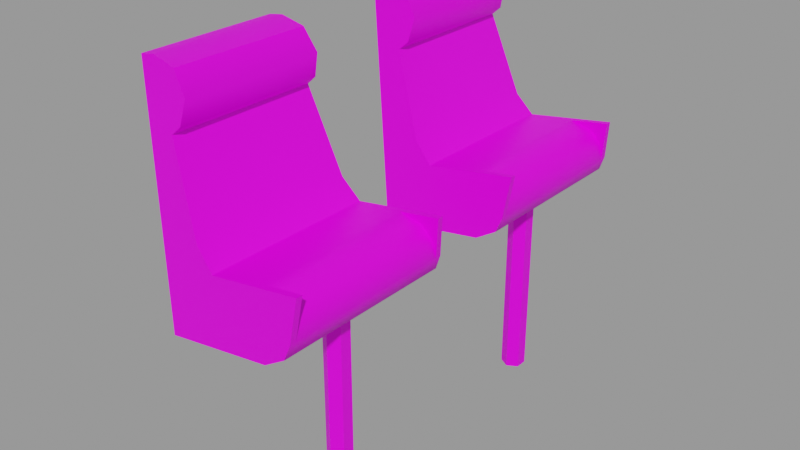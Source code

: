 # Source: pedals.blend  (saved by Blender 2.83.18; exported with 4.5.12 LTS)
import bpy
from mathutils import Matrix  # noqa: F401  (used for matrix-valued properties, if any)

bpy.ops.wm.read_factory_settings(use_empty=True)
scene = bpy.context.scene
scene.name = 'Empty'

# ---- collections
col_collection = bpy.data.collections.new('Collection'); scene.collection.children.link(col_collection)

# ---- images (referenced by path relative to the original .blend; pixels are not part of the script)
import os
ASSET_DIR = os.environ.get("B2B_ASSET_DIR", "")  # directory of the original .blend (textures are referenced by path, not embedded)
HERE = os.path.dirname(os.path.abspath(__file__))  # packed textures are extracted next to this script under _unpacked/

def load_image(name, relpath, width, height, colorspace="sRGB"):
    """Load a texture the original file referenced (path relative to the .blend, or extracted next to this script)."""
    p = next((c for c in (os.path.join(HERE, relpath), os.path.join(ASSET_DIR, relpath)) if relpath and os.path.exists(c)), "")
    if p:
        img = bpy.data.images.load(p, check_existing=True)
        img.name = name
    else:  # same state as the original file: an image datablock whose file is absent (Cycles renders it pink)
        img = bpy.data.images.new(name, width, height)
        img.source = "FILE"
        img.filepath = "//" + (relpath or name)
    img.colorspace_settings.name = colorspace
    return img
img_yoke_pedal_png = load_image('yoke-pedal.png', 'yoke-pedal.png', 1024, 1024, 'sRGB')

# ---- materials (node trees are filled in below, after node groups)
mat_ac3dmat1 = bpy.data.materials.new('ac3dmat1')
mat_ac3dmat1.use_transparent_shadow = False
mat_ac3dmat1.diffuse_color = (1.0, 1.0, 1.0, 1.0)
mat_ac3dmat1.roughness = 0.0
mat_ac3dmat1.specular_intensity = 0.2

# ---- node groups
ng_auto_smooth = bpy.data.node_groups.new('Auto Smooth', 'GeometryNodeTree')
_s = ng_auto_smooth.interface.new_socket(name='Geometry', in_out='OUTPUT', socket_type='NodeSocketGeometry')
_s = ng_auto_smooth.interface.new_socket(name='Geometry', in_out='INPUT', socket_type='NodeSocketGeometry')
_s = ng_auto_smooth.interface.new_socket(name='Angle', in_out='INPUT', socket_type='NodeSocketFloat')
_s.subtype = 'ANGLE'
_s.min_value = 0.0
_s.max_value = 3.142
ng_auto_smooth.is_modifier = True
_N = ng_auto_smooth.nodes; _L = ng_auto_smooth.links
n0 = _N.new('NodeGroupOutput'); n0.name = 'Group Output'; n0.location = (480, -100)
n1 = _N.new('NodeGroupInput'); n1.name = 'Group Input'; n1.location = (-420, -300)
n2 = _N.new('NodeGroupInput'); n2.name = 'Group Input.001'; n2.location = (-60, -100)
n3 = _N.new('GeometryNodeSetShadeSmooth'); n3.name = 'Set Shade Smooth'; n3.location = (120, -100)
n3.domain = 'EDGE'
n4 = _N.new('GeometryNodeSetShadeSmooth'); n4.name = 'Set Shade Smooth.001'; n4.location = (300, -100)
n5 = _N.new('GeometryNodeInputMeshEdgeAngle'); n5.name = 'Edge Angle'; n5.location = (-420, -220)
n6 = _N.new('GeometryNodeInputEdgeSmooth'); n6.name = 'Is Edge Smooth'; n6.location = (-60, -160)
n7 = _N.new('GeometryNodeInputShadeSmooth'); n7.name = 'Is Face Smooth'; n7.location = (-240, -340)
n8 = _N.new('FunctionNodeBooleanMath'); n8.name = 'Boolean Math'; n8.location = (-60, -220)
n9 = _N.new('FunctionNodeCompare'); n9.name = 'Compare'; n9.location = (-240, -180)
n9.operation = 'LESS_EQUAL'
_L.new(n5.outputs[0], n9.inputs[0])
_L.new(n4.outputs[0], n0.inputs[0])
_L.new(n1.outputs[1], n9.inputs[1])
_L.new(n9.outputs[0], n8.inputs[0])
_L.new(n7.outputs[0], n8.inputs[1])
_L.new(n2.outputs[0], n3.inputs[0])
_L.new(n6.outputs[0], n3.inputs[1])
_L.new(n3.outputs[0], n4.inputs[0])
_L.new(n8.outputs[0], n3.inputs[2])
n0.is_active_output = True

# ---- material node trees
mat_ac3dmat1.use_nodes = True; mat_ac3dmat1.node_tree.nodes.clear()
_N = mat_ac3dmat1.node_tree.nodes; _L = mat_ac3dmat1.node_tree.links
n0 = _N.new('ShaderNodeBsdfPrincipled'); n0.name = 'Principled BSDF'; n0.location = (10, 300)
n0.distribution = 'GGX'
n0.subsurface_method = 'BURLEY'
n0.inputs[3].default_value = 1.45
n0.inputs[13].default_value = 0.2
n0.inputs[27].default_value = (0.0, 0.0, 0.0, 1.0)
n0.inputs[28].default_value = 1.0
n1 = _N.new('ShaderNodeOutputMaterial'); n1.name = 'Material Output'; n1.location = (300, 300)
n2 = _N.new('ShaderNodeTexImage'); n2.name = 'Image Texture'; n2.location = (0, 0)
n2.image = img_yoke_pedal_png
_L.new(n0.outputs[0], n1.inputs[0])
_L.new(n2.outputs[0], n0.inputs[0])
n1.is_active_output = True

# ---- meshes
me_rpedals_mesh = bpy.data.meshes.new('Rpedals.mesh')
me_rpedals_mesh.from_pydata([(-0.03256, 0.1631, 0.1181), (-0.04026, 0.1637, 0.1114), (-0.038, 0.1595, 0.1525), (0.04384, 0.03339, -0.009251), (0.05974, 0.177, 0.000491), (0.05974, 0.03415, 0.000491), (-0.01772, 0.04036, 0.04761), (-0.003552, 0.1726, 0.03257), (-0.01772, 0.1708, 0.04761), (-0.02816, 0.1613, 0.1364), (-0.05631, 0.05244, 0.1569), (-0.06813, 0.1587, 0.155), (-0.06813, 0.05244, 0.155), (-0.05631, 0.1587, 0.1569), (-0.038, 0.05168, 0.1525), (-0.04001, 0.1777, -0.02253), (-0.04001, 0.03339, -0.02253), (-0.04027, 0.04742, 0.1114), (-0.02816, 0.04983, 0.1364), (-0.003552, 0.03855, 0.03257), (-0.03256, 0.04799, 0.1181), (0.03622, 0.1678, 0.03887), (0.06799, 0.1726, 0.0439), (0.06813, 0.1678, 0.04392), (0.06426, 0.171, 0.01226), (0.06426, 0.1758, 0.01226), (0.06799, 0.03855, 0.0439), (0.03622, 0.04334, 0.03887), (0.04384, 0.1777, -0.009251), (0.05435, 0.1685, 0.03452), (0.06228, 0.1697, 0.02472), (0.06425, 0.0353, 0.01226), (0.06425, 0.04009, 0.01226), (0.05435, 0.04259, 0.03452), (0.06228, 0.04143, 0.02472), (0.06813, 0.04334, 0.04392)], [], [(9, 0, 2), (15, 11, 13), (16, 17, 10), (17, 6, 8, 1), (16, 10, 12), (18, 14, 20), (21, 22, 7), (15, 13, 1), (7, 15, 8), (26, 27, 19), (8, 15, 1), (28, 15, 7), (23, 29, 30), (22, 28, 7), (22, 25, 4), (22, 4, 28), (23, 22, 21), (31, 5, 32), (3, 28, 4, 5), (19, 6, 16), (6, 17, 16), (24, 4, 25), (14, 10, 17, 20), (26, 19, 16), (26, 3, 5), (26, 16, 3), (26, 5, 31), (2, 13, 10, 14), (18, 20, 0, 9), (26, 35, 27), (35, 32, 34), (1, 13, 2, 0), (35, 33, 27), (23, 30, 24), (1, 0, 20, 17), (33, 34, 30, 29), (23, 21, 29), (32, 5, 4, 24), (29, 21, 27, 33), (27, 21, 7, 19), (35, 34, 33), (25, 22, 23, 24), (6, 19, 7, 8), (24, 30, 34, 32), (31, 32, 35, 26), (14, 18, 9, 2), (10, 13, 11, 12), (12, 11, 15, 16), (15, 28, 3, 16)])
me_rpedals_mesh.polygons.foreach_set('use_smooth', [True] * 49)
_uv = me_rpedals_mesh.uv_layers.new(name='UVMap')
_uv.uv.foreach_set('vector', [0.972, 0.8452, 0.9516, 0.8432, 0.9899, 0.8473, 0.7948, 0.8268, 0.9927, 0.8482, 0.9948, 0.8482, 0.7948, 0.9887, 0.9441, 0.973, 0.9948, 0.9674, 0.9441, 0.973, 0.873, 0.9809, 0.873, 0.8346, 0.9441, 0.8425, 0.7948, 0.9887, 0.9948, 0.9674, 0.9927, 0.9674, 0.972, 0.9703, 0.9899, 0.9682, 0.9516, 0.9724, 0.8632, 0.8379, 0.8688, 0.8326, 0.8562, 0.8326, 0.7948, 0.8268, 0.9948, 0.8482, 0.9441, 0.8425, 0.8562, 0.8326, 0.7948, 0.8268, 0.873, 0.8346, 0.8688, 0.9829, 0.8632, 0.9776, 0.8562, 0.9829, 0.873, 0.8346, 0.7948, 0.8268, 0.9441, 0.8425, 0.8096, 0.8268, 0.7948, 0.8268, 0.8562, 0.8326, 0.8689, 0.8379, 0.8584, 0.8371, 0.8474, 0.8358, 0.8688, 0.8326, 0.8096, 0.8268, 0.8562, 0.8326, 0.8688, 0.8326, 0.8336, 0.8289, 0.8204, 0.8276, 0.8688, 0.8326, 0.8204, 0.8276, 0.8096, 0.8268, 0.8689, 0.8379, 0.8688, 0.8326, 0.8632, 0.8379, 0.8336, 0.9866, 0.8204, 0.9879, 0.8336, 0.9812, 0.8096, 0.9887, 0.8096, 0.8268, 0.8204, 0.8276, 0.8204, 0.9879, 0.8562, 0.9829, 0.873, 0.9809, 0.7948, 0.9887, 0.873, 0.9809, 0.9441, 0.973, 0.7948, 0.9887, 0.8336, 0.8343, 0.8204, 0.8276, 0.8336, 0.8289, 0.9899, 0.9682, 0.9948, 0.9674, 0.9441, 0.973, 0.9516, 0.9724, 0.8688, 0.9829, 0.8562, 0.9829, 0.7948, 0.9887, 0.8688, 0.9829, 0.8096, 0.9887, 0.8204, 0.9879, 0.8688, 0.9829, 0.7948, 0.9887, 0.8096, 0.9887, 0.8688, 0.9829, 0.8204, 0.9879, 0.8336, 0.9866, 0.9899, 0.8473, 0.9948, 0.8482, 0.9948, 0.9674, 0.9899, 0.9682, 0.972, 0.9703, 0.9516, 0.9724, 0.9516, 0.8432, 0.972, 0.8452, 0.8688, 0.9829, 0.8689, 0.9776, 0.8632, 0.9776, 0.8689, 0.9776, 0.8336, 0.9812, 0.8474, 0.9797, 0.9441, 0.8425, 0.9948, 0.8482, 0.9899, 0.8473, 0.9516, 0.8432, 0.8689, 0.9776, 0.8584, 0.9784, 0.8632, 0.9776, 0.8689, 0.8379, 0.8474, 0.8358, 0.8336, 0.8343, 0.9441, 0.8425, 0.9516, 0.8432, 0.9516, 0.9724, 0.9441, 0.973, 0.8584, 0.9784, 0.8474, 0.9797, 0.8474, 0.8358, 0.8584, 0.8371, 0.8689, 0.8379, 0.8632, 0.8379, 0.8584, 0.8371, 0.8336, 0.9812, 0.8204, 0.9879, 0.8204, 0.8276, 0.8336, 0.8343, 0.8584, 0.8371, 0.8632, 0.8379, 0.8632, 0.9776, 0.8584, 0.9784, 0.8632, 0.9776, 0.8632, 0.8379, 0.8562, 0.8326, 0.8562, 0.9829, 0.8689, 0.9776, 0.8474, 0.9797, 0.8584, 0.9784, 0.8336, 0.8289, 0.8688, 0.8326, 0.8689, 0.8379, 0.8336, 0.8343, 0.873, 0.9809, 0.8562, 0.9829, 0.8562, 0.8326, 0.873, 0.8346, 0.8336, 0.8343, 0.8474, 0.8358, 0.8474, 0.9797, 0.8336, 0.9812, 0.8336, 0.9866, 0.8336, 0.9812, 0.8689, 0.9776, 0.8688, 0.9829, 0.9899, 0.9682, 0.972, 0.9703, 0.972, 0.8452, 0.9899, 0.8473, 0.9948, 0.9674, 0.9948, 0.8482, 0.9927, 0.8482, 0.9927, 0.9674, 0.9927, 0.9674, 0.9927, 0.8482, 0.7948, 0.8268, 0.7948, 0.9887, 0.7948, 0.8268, 0.8096, 0.8268, 0.8096, 0.9887, 0.7948, 0.9887])
me_rpedals_mesh.materials.append(mat_ac3dmat1)
me_rpedals_mesh.use_remesh_fix_poles = True
me_rpedals_mesh.use_remesh_preserve_attributes = False
me_rpedals_mesh.use_mirror_vertex_groups = False
me_rpedals_mesh.update()
me_rpedals_mesh_001 = bpy.data.meshes.new('Rpedals.mesh.001')
me_rpedals_mesh_001.from_pydata([(0.02828, -0.09953, -0.1569), (0.02607, -0.1008, -0.1569), (0.02607, -0.1008, -0.006076), (0.03431, -0.1151, -0.006076), (0.02607, -0.1103, -0.006076), (0.02607, -0.1103, -0.1569), (0.04256, -0.1008, -0.1569), (0.03431, -0.09604, -0.1569), (0.03431, -0.09604, -0.006076), (0.04256, -0.1103, -0.006076), (0.04035, -0.1116, -0.006076), (0.04035, -0.1116, -0.1569), (0.04256, -0.1103, -0.1569), (0.03431, -0.1151, -0.1569), (0.02828, -0.09953, -0.006076), (0.04256, -0.1008, -0.006076)], [], [(5, 13, 3, 4), (11, 12, 9, 10), (6, 15, 9, 12), (14, 8, 7, 0), (2, 14, 0, 1), (5, 4, 2, 1), (10, 3, 13, 11), (8, 15, 6, 7)])
me_rpedals_mesh_001.polygons.foreach_set('use_smooth', [True] * 8)
_uv = me_rpedals_mesh_001.uv_layers.new(name='UVMap')
_uv.uv.foreach_set('vector', [0.6441, 0.9138, 0.6441, 0.9191, 0.8122, 0.9191, 0.8122, 0.9138, 0.6441, 0.9152, 0.6441, 0.9138, 0.8122, 0.9138, 0.8122, 0.9152, 0.6441, 0.9031, 0.8122, 0.9031, 0.8122, 0.9138, 0.6441, 0.9138, 0.8122, 0.9017, 0.8122, 0.8978, 0.6441, 0.8978, 0.6441, 0.9017, 0.8122, 0.9031, 0.8122, 0.9017, 0.6441, 0.9017, 0.6441, 0.9031, 0.6441, 0.9138, 0.8122, 0.9138, 0.8122, 0.9031, 0.6441, 0.9031, 0.8122, 0.9152, 0.8122, 0.9191, 0.6441, 0.9191, 0.6441, 0.9152, 0.8122, 0.8978, 0.8122, 0.9031, 0.6441, 0.9031, 0.6441, 0.8978])
me_rpedals_mesh_001.materials.append(mat_ac3dmat1)
me_rpedals_mesh_001.use_remesh_fix_poles = True
me_rpedals_mesh_001.use_remesh_preserve_attributes = False
me_rpedals_mesh_001.use_mirror_vertex_groups = False
me_rpedals_mesh_001.update()
me_rpedals_mesh_002 = bpy.data.meshes.new('Rpedals.mesh.002')
me_rpedals_mesh_002.from_pydata([(-0.038, -0.1595, 0.1525), (-0.038, -0.05168, 0.1525), (-0.05631, -0.1587, 0.1569), (-0.02816, -0.1613, 0.1364), (-0.03256, -0.1631, 0.1181), (-0.03256, -0.04799, 0.1181), (-0.02816, -0.04983, 0.1364), (-0.04027, -0.04742, 0.1114), (0.04384, -0.1777, -0.009251), (0.04384, -0.03339, -0.009251), (0.05974, -0.03415, 0.000491), (-0.05631, -0.05244, 0.1569), (-0.01772, -0.1708, 0.04761), (-0.003552, -0.1726, 0.03257), (-0.003552, -0.03855, 0.03257), (-0.01772, -0.04036, 0.04761), (0.06425, -0.171, 0.01226), (0.06425, -0.04009, 0.01226), (0.03622, -0.1678, 0.03887), (0.05435, -0.04259, 0.03452), (0.03622, -0.04334, 0.03887), (0.06425, -0.1758, 0.01226), (0.05974, -0.177, 0.000491), (-0.04001, -0.03339, -0.02253), (0.06228, -0.1697, 0.02472), (0.06228, -0.04143, 0.02472), (0.06799, -0.1726, 0.0439), (-0.04001, -0.1777, -0.02253), (-0.06813, -0.1587, 0.155), (0.06799, -0.03856, 0.0439), (0.06425, -0.03531, 0.01226), (-0.04027, -0.1637, 0.1114), (0.06813, -0.04334, 0.04392), (-0.06813, -0.05244, 0.155), (0.05435, -0.1685, 0.03452), (0.06813, -0.1678, 0.04392)], [], [(4, 0, 2, 31), (10, 22, 8, 9), (14, 15, 12, 13), (34, 19, 20, 18), (0, 3, 6, 1), (7, 11, 1, 5), (15, 7, 31, 12), (7, 5, 4, 31), (21, 16, 35, 26), (24, 16, 17, 25), (18, 20, 14, 13), (34, 24, 25, 19), (5, 6, 3, 4), (1, 11, 2, 0), (33, 28, 2, 11), (21, 22, 16), (15, 23, 7), (9, 23, 14), (3, 0, 4), (16, 22, 10, 17), (26, 18, 13), (27, 2, 28), (29, 30, 10), (29, 10, 9), (32, 19, 25), (32, 29, 20), (29, 9, 14), (27, 31, 2), (28, 33, 23, 27), (23, 11, 7), (6, 5, 1), (12, 31, 27), (26, 13, 27), (14, 23, 15), (23, 33, 11), (20, 29, 14), (26, 8, 22), (26, 35, 18), (35, 16, 24), (32, 17, 30, 29), (35, 24, 34), (35, 34, 18), (26, 27, 8), (13, 12, 27), (26, 22, 21), (17, 10, 30), (32, 25, 17), (32, 20, 19), (9, 8, 27, 23)])
me_rpedals_mesh_002.polygons.foreach_set('use_smooth', [True] * 49)
_uv = me_rpedals_mesh_002.uv_layers.new(name='UVMap')
_uv.uv.foreach_set('vector', [0.9506, 0.9731, 0.9889, 0.9689, 0.9938, 0.9681, 0.9432, 0.9737, 0.8195, 0.8283, 0.8195, 0.9886, 0.8087, 0.9894, 0.8087, 0.8275, 0.8553, 0.8333, 0.8721, 0.8353, 0.8721, 0.9816, 0.8553, 0.9836, 0.8575, 0.9791, 0.8575, 0.8378, 0.8623, 0.8387, 0.8623, 0.9783, 0.9889, 0.9689, 0.971, 0.971, 0.971, 0.8459, 0.9889, 0.848, 0.9432, 0.8432, 0.9938, 0.8489, 0.9889, 0.848, 0.9506, 0.8439, 0.8721, 0.8353, 0.9432, 0.8432, 0.9432, 0.9737, 0.8721, 0.9816, 0.9432, 0.8432, 0.9506, 0.8439, 0.9506, 0.9731, 0.9432, 0.9737, 0.8326, 0.9873, 0.8326, 0.9819, 0.8679, 0.9783, 0.8679, 0.9836, 0.8465, 0.9804, 0.8326, 0.9819, 0.8326, 0.835, 0.8465, 0.8365, 0.8623, 0.9783, 0.8623, 0.8387, 0.8553, 0.8333, 0.8553, 0.9836, 0.8575, 0.9791, 0.8465, 0.9804, 0.8465, 0.8365, 0.8575, 0.8378, 0.9506, 0.8439, 0.971, 0.8459, 0.971, 0.971, 0.9506, 0.9731, 0.9889, 0.848, 0.9938, 0.8489, 0.9938, 0.9681, 0.9889, 0.9689, 0.9918, 0.8489, 0.9918, 0.9681, 0.9938, 0.9681, 0.9938, 0.8489, 0.8326, 0.9873, 0.8195, 0.9886, 0.8326, 0.9819, 0.8721, 0.8353, 0.7939, 0.8275, 0.9432, 0.8432, 0.8087, 0.8275, 0.7939, 0.8275, 0.8553, 0.8333, 0.971, 0.971, 0.9889, 0.9689, 0.9506, 0.9731, 0.8326, 0.9819, 0.8195, 0.9886, 0.8195, 0.8283, 0.8326, 0.835, 0.8679, 0.9836, 0.8623, 0.9783, 0.8553, 0.9836, 0.7939, 0.9894, 0.9938, 0.9681, 0.9918, 0.9681, 0.8679, 0.8333, 0.8326, 0.8296, 0.8195, 0.8283, 0.8679, 0.8333, 0.8195, 0.8283, 0.8087, 0.8275, 0.8679, 0.8387, 0.8575, 0.8378, 0.8465, 0.8365, 0.8679, 0.8387, 0.8679, 0.8333, 0.8623, 0.8387, 0.8679, 0.8333, 0.8087, 0.8275, 0.8553, 0.8333, 0.7939, 0.9894, 0.9432, 0.9737, 0.9938, 0.9681, 0.9918, 0.9681, 0.9918, 0.8489, 0.7939, 0.8275, 0.7939, 0.9894, 0.7939, 0.8275, 0.9938, 0.8489, 0.9432, 0.8432, 0.971, 0.8459, 0.9506, 0.8439, 0.9889, 0.848, 0.8721, 0.9816, 0.9432, 0.9737, 0.7939, 0.9894, 0.8679, 0.9836, 0.8553, 0.9836, 0.7939, 0.9894, 0.8553, 0.8333, 0.7939, 0.8275, 0.8721, 0.8353, 0.7939, 0.8275, 0.9918, 0.8489, 0.9938, 0.8489, 0.8623, 0.8387, 0.8679, 0.8333, 0.8553, 0.8333, 0.8679, 0.9836, 0.8087, 0.9894, 0.8195, 0.9886, 0.8679, 0.9836, 0.8679, 0.9783, 0.8623, 0.9783, 0.8679, 0.9783, 0.8326, 0.9819, 0.8465, 0.9804, 0.8679, 0.8387, 0.8326, 0.835, 0.8326, 0.8296, 0.8679, 0.8333, 0.8679, 0.9783, 0.8465, 0.9804, 0.8575, 0.9791, 0.8679, 0.9783, 0.8575, 0.9791, 0.8623, 0.9783, 0.8679, 0.9836, 0.7939, 0.9894, 0.8087, 0.9894, 0.8553, 0.9836, 0.8721, 0.9816, 0.7939, 0.9894, 0.8679, 0.9836, 0.8195, 0.9886, 0.8326, 0.9873, 0.8326, 0.835, 0.8195, 0.8283, 0.8326, 0.8296, 0.8679, 0.8387, 0.8465, 0.8365, 0.8326, 0.835, 0.8679, 0.8387, 0.8623, 0.8387, 0.8575, 0.8378, 0.8087, 0.8275, 0.8087, 0.9894, 0.7939, 0.9894, 0.7939, 0.8275])
me_rpedals_mesh_002.materials.append(mat_ac3dmat1)
me_rpedals_mesh_002.use_remesh_fix_poles = True
me_rpedals_mesh_002.use_remesh_preserve_attributes = False
me_rpedals_mesh_002.use_mirror_vertex_groups = False
me_rpedals_mesh_002.update()
me_rpedals_mesh_003 = bpy.data.meshes.new('Rpedals.mesh.003')
me_rpedals_mesh_003.from_pydata([(0.03431, 0.09604, -0.006076), (0.02607, 0.1008, -0.1569), (0.03431, 0.09604, -0.1569), (0.04256, 0.1103, -0.1569), (0.03431, 0.1151, -0.1569), (0.03431, 0.1151, -0.006076), (0.02828, 0.1116, -0.1569), (0.02828, 0.1116, -0.006076), (0.02607, 0.1103, -0.006076), (0.04256, 0.1103, -0.006076), (0.02607, 0.1008, -0.006076), (0.04256, 0.1008, -0.006076), (0.02607, 0.1103, -0.1569), (0.04035, 0.09953, -0.1569), (0.04256, 0.1008, -0.1569), (0.04035, 0.09953, -0.006076)], [], [(5, 9, 3, 4), (11, 14, 3, 9), (0, 10, 1, 2), (6, 12, 8, 7), (11, 15, 13, 14), (8, 12, 1, 10), (2, 13, 15, 0), (7, 5, 4, 6)])
me_rpedals_mesh_003.polygons.foreach_set('use_smooth', [True] * 8)
_uv = me_rpedals_mesh_003.uv_layers.new(name='UVMap')
_uv.uv.foreach_set('vector', [0.8131, 0.8971, 0.8131, 0.9024, 0.645, 0.9024, 0.645, 0.8971, 0.8131, 0.9131, 0.645, 0.9131, 0.645, 0.9024, 0.8131, 0.9024, 0.8131, 0.9184, 0.8131, 0.9131, 0.645, 0.9131, 0.645, 0.9184, 0.645, 0.901, 0.645, 0.9024, 0.8131, 0.9024, 0.8131, 0.901, 0.8131, 0.9131, 0.8131, 0.9145, 0.645, 0.9145, 0.645, 0.9131, 0.8131, 0.9024, 0.645, 0.9024, 0.645, 0.9131, 0.8131, 0.9131, 0.645, 0.9184, 0.645, 0.9145, 0.8131, 0.9145, 0.8131, 0.9184, 0.8131, 0.901, 0.8131, 0.8971, 0.645, 0.8971, 0.645, 0.901])
me_rpedals_mesh_003.materials.append(mat_ac3dmat1)
me_rpedals_mesh_003.use_remesh_fix_poles = True
me_rpedals_mesh_003.use_remesh_preserve_attributes = False
me_rpedals_mesh_003.use_mirror_vertex_groups = False
me_rpedals_mesh_003.update()

# ---- objects
ob_rightpedal = bpy.data.objects.new('RightPedal', me_rpedals_mesh)
ob_leftbar = bpy.data.objects.new('LeftBar', me_rpedals_mesh_001)
ob_leftpedal = bpy.data.objects.new('LeftPEdal', me_rpedals_mesh_002)
ob_rightbar = bpy.data.objects.new('RightBar', me_rpedals_mesh_003)

# ---- transforms, parenting, visibility, modifiers, constraints
ob_rightpedal.location = (0.0, 0.0, 0.0)
ob_rightpedal.show_transparent = True
ob_rightpedal.lineart.crease_threshold = 0.0
_m = ob_rightpedal.modifiers.new('Auto Smooth', 'NODES')
_m.node_group = ng_auto_smooth
_gi = [s.identifier for s in ng_auto_smooth.interface.items_tree if s.item_type == 'SOCKET' and s.in_out == 'INPUT']
_m[_gi[1]] = 0.7854  # Angle
ob_leftbar.location = (0.0, 0.0, 0.0)
ob_leftbar.show_transparent = True
ob_leftbar.lineart.crease_threshold = 0.0
_m = ob_leftbar.modifiers.new('Auto Smooth', 'NODES')
_m.node_group = ng_auto_smooth
_gi = [s.identifier for s in ng_auto_smooth.interface.items_tree if s.item_type == 'SOCKET' and s.in_out == 'INPUT']
_m[_gi[1]] = 0.7854  # Angle
ob_leftpedal.location = (0.0, 0.0, 0.0)
ob_leftpedal.show_transparent = True
ob_leftpedal.lineart.crease_threshold = 0.0
_m = ob_leftpedal.modifiers.new('Auto Smooth', 'NODES')
_m.node_group = ng_auto_smooth
_gi = [s.identifier for s in ng_auto_smooth.interface.items_tree if s.item_type == 'SOCKET' and s.in_out == 'INPUT']
_m[_gi[1]] = 0.7854  # Angle
ob_rightbar.location = (0.0, 0.0, 0.0)
ob_rightbar.show_transparent = True
ob_rightbar.lineart.crease_threshold = 0.0
_m = ob_rightbar.modifiers.new('Auto Smooth', 'NODES')
_m.node_group = ng_auto_smooth
_gi = [s.identifier for s in ng_auto_smooth.interface.items_tree if s.item_type == 'SOCKET' and s.in_out == 'INPUT']
_m[_gi[1]] = 0.7854  # Angle

# ---- collection membership
col_collection.objects.link(ob_rightpedal)
col_collection.objects.link(ob_leftbar)
col_collection.objects.link(ob_leftpedal)
col_collection.objects.link(ob_rightbar)

# ---- scene / render settings (as saved in the file)
scene.frame_start = 1; scene.frame_end = 250; scene.frame_set(1)
scene.render.engine = 'BLENDER_EEVEE_NEXT'
scene.render.image_settings.exr_codec = 'NONE'
scene.render.simplify_subdivision_render = 0
scene.render.simplify_child_particles_render = 0.0
scene.cycles.use_denoising = False
scene.cycles.samples = 128
scene.cycles.sampling_pattern = 'TABULATED_SOBOL'
scene.cycles.use_adaptive_sampling = False
scene.cycles.use_light_tree = False
scene.view_settings.view_transform = 'Filmic'
bpy.context.view_layer.update()

# ---- added for rendering (the .blend has no active camera and no usable light): camera, sun + grey world if the file has none
cam_auto = bpy.data.cameras.new('AutoCamera')
cam_auto.lens = 50.0
cam_auto.sensor_width = 36.0
cam_auto.clip_end = 1000.0
ob_auto_camera = bpy.data.objects.new('AutoCamera', cam_auto)
scene.collection.objects.link(ob_auto_camera)
ob_auto_camera.location = (0.456461, -0.547754, 0.365169)
ob_auto_camera.rotation_euler = (1.09748, -7.21219e-08, 0.694738)
scene.camera = ob_auto_camera
light_auto_sun = bpy.data.lights.new('AutoSun', 'SUN')
light_auto_sun.energy = 3.0
light_auto_sun.angle = 0.0523599
ob_auto_sun = bpy.data.objects.new('AutoSun', light_auto_sun)
scene.collection.objects.link(ob_auto_sun)
ob_auto_sun.rotation_euler = (0.872665, 0.174533, 0.523599)
if scene.world is None:
    world_auto = bpy.data.worlds.new('AutoWorld')
    world_auto.color = (0.3, 0.3, 0.3)
    scene.world = world_auto
bpy.context.view_layer.update()
